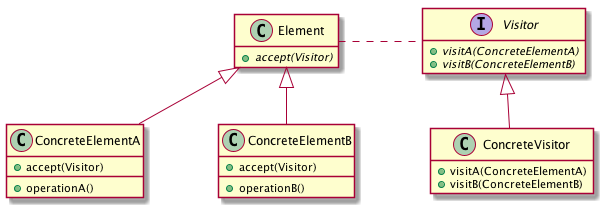

The diagram above was rendered by PlantUML. Its source (embedded in the PNG):
@startuml

skinparam nodesep 75
skinparam ranksep 50
hide empty members

interface Visitor {
  + {abstract} visitA(ConcreteElementA)
  + {abstract} visitB(ConcreteElementB)
}

class ConcreteVisitor {
  + visitA(ConcreteElementA)
  + visitB(ConcreteElementB)
}

Visitor <|-- ConcreteVisitor

class Element {
  + {abstract} accept(Visitor)
}

Element . Visitor

class ConcreteElementA {
  + accept(Visitor)
  __
  + operationA()
}
Element <|-- ConcreteElementA

class ConcreteElementB {
  + accept(Visitor)
  __
  + operationB()
}
Element <|-- ConcreteElementB

@enduml